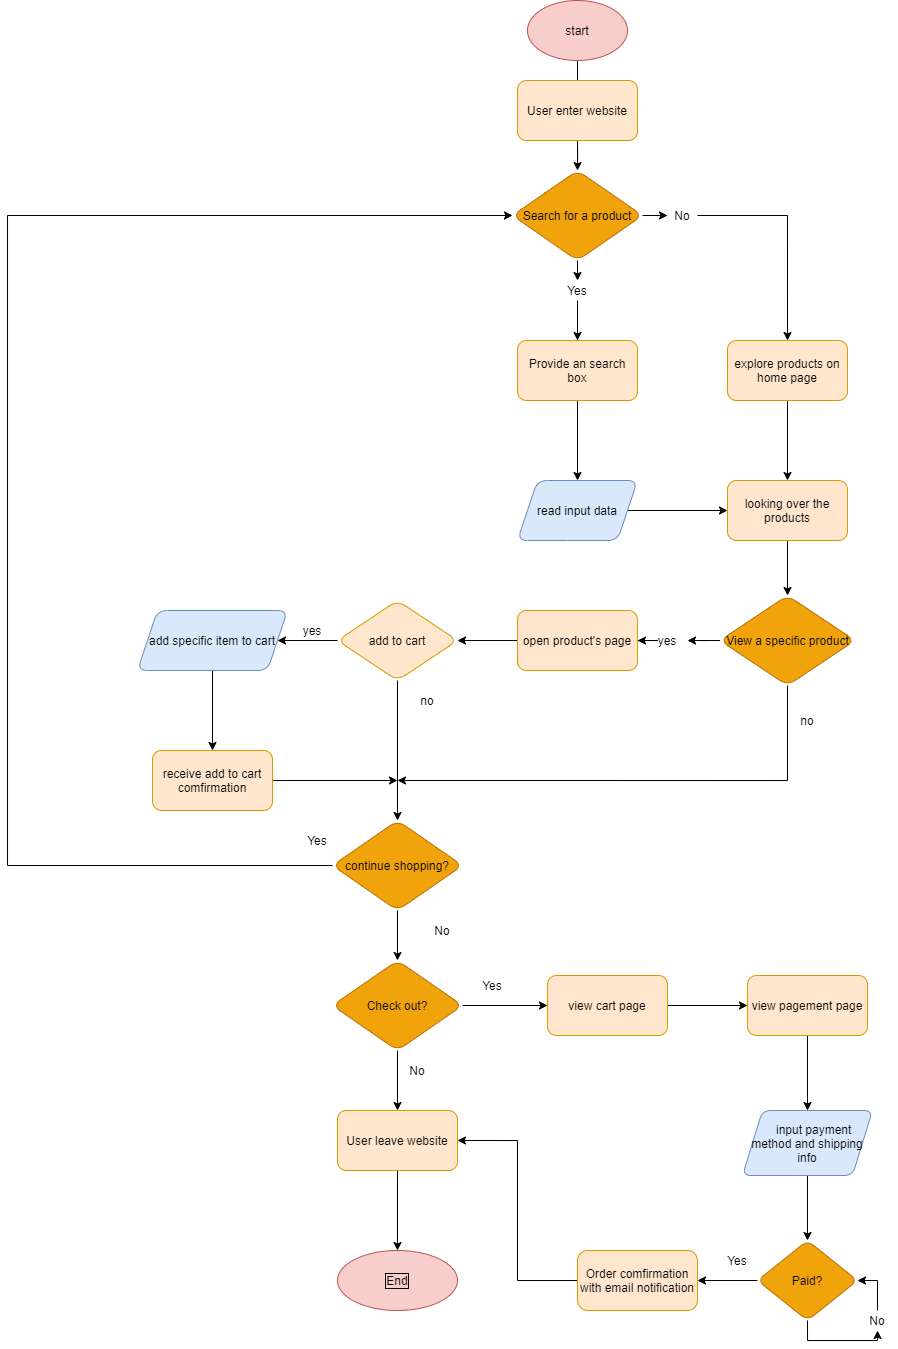

The diagram above was exported from draw.io. Its source (the exported page's mxGraphModel, read from the mxfile embedded in the PNG):
<mxGraphModel dx="1425" dy="2651" grid="1" gridSize="10" guides="1" tooltips="1" connect="1" arrows="1" fold="1" page="1" pageScale="1" pageWidth="850" pageHeight="1100" math="0" shadow="0">
  <root>
    <mxCell id="0" />
    <mxCell id="1" parent="0" />
    <mxCell id="9" value="" style="edgeStyle=orthogonalEdgeStyle;rounded=0;orthogonalLoop=1;jettySize=auto;html=1;fontColor=#000000;" edge="1" parent="1" source="6">
      <mxGeometry relative="1" as="geometry">
        <mxPoint x="390" y="-2090" as="targetPoint" />
      </mxGeometry>
    </mxCell>
    <mxCell id="6" value="start" style="ellipse;whiteSpace=wrap;html=1;fillColor=#f8cecc;strokeColor=#b85450;fontColor=#000000;" vertex="1" parent="1">
      <mxGeometry x="340" y="-2200" width="100" height="60" as="geometry" />
    </mxCell>
    <mxCell id="13" value="" style="edgeStyle=orthogonalEdgeStyle;rounded=0;orthogonalLoop=1;jettySize=auto;html=1;fontColor=#000000;" edge="1" parent="1" source="10" target="12">
      <mxGeometry relative="1" as="geometry" />
    </mxCell>
    <mxCell id="10" value="User enter website" style="rounded=1;whiteSpace=wrap;html=1;fillColor=#ffe6cc;strokeColor=#d79b00;fontColor=#000000;" vertex="1" parent="1">
      <mxGeometry x="330" y="-2120" width="120" height="60" as="geometry" />
    </mxCell>
    <mxCell id="22" value="" style="edgeStyle=orthogonalEdgeStyle;rounded=0;orthogonalLoop=1;jettySize=auto;html=1;fontColor=#000000;" edge="1" parent="1" source="12" target="20">
      <mxGeometry relative="1" as="geometry" />
    </mxCell>
    <mxCell id="12" value="Search for a product" style="rhombus;whiteSpace=wrap;html=1;rounded=1;strokeColor=#BD7000;fillColor=#f0a30a;fontColor=#000000;" vertex="1" parent="1">
      <mxGeometry x="325" y="-2030" width="130" height="90" as="geometry" />
    </mxCell>
    <mxCell id="16" value="" style="endArrow=classic;html=1;exitX=0.5;exitY=1;exitDx=0;exitDy=0;fontColor=#000000;" edge="1" parent="1" source="12" target="19">
      <mxGeometry width="50" height="50" relative="1" as="geometry">
        <mxPoint x="420" y="-1920" as="sourcePoint" />
        <mxPoint x="390" y="-1910" as="targetPoint" />
        <Array as="points" />
      </mxGeometry>
    </mxCell>
    <mxCell id="24" value="" style="edgeStyle=orthogonalEdgeStyle;rounded=0;orthogonalLoop=1;jettySize=auto;html=1;fontColor=#000000;" edge="1" parent="1" source="19" target="23">
      <mxGeometry relative="1" as="geometry" />
    </mxCell>
    <mxCell id="19" value="Yes" style="text;html=1;strokeColor=none;fillColor=none;align=center;verticalAlign=middle;whiteSpace=wrap;rounded=0;fontColor=#000000;" vertex="1" parent="1">
      <mxGeometry x="370" y="-1920" width="40" height="20" as="geometry" />
    </mxCell>
    <mxCell id="31" style="edgeStyle=orthogonalEdgeStyle;rounded=0;orthogonalLoop=1;jettySize=auto;html=1;exitX=1;exitY=0.5;exitDx=0;exitDy=0;fontColor=#000000;" edge="1" parent="1" source="20">
      <mxGeometry relative="1" as="geometry">
        <mxPoint x="600" y="-1860" as="targetPoint" />
      </mxGeometry>
    </mxCell>
    <mxCell id="20" value="No" style="text;html=1;strokeColor=none;fillColor=none;align=center;verticalAlign=middle;whiteSpace=wrap;rounded=0;fontColor=#000000;" vertex="1" parent="1">
      <mxGeometry x="480" y="-1995" width="30" height="20" as="geometry" />
    </mxCell>
    <mxCell id="26" value="" style="edgeStyle=orthogonalEdgeStyle;rounded=0;orthogonalLoop=1;jettySize=auto;html=1;fontColor=#000000;" edge="1" parent="1" source="23" target="25">
      <mxGeometry relative="1" as="geometry" />
    </mxCell>
    <mxCell id="23" value="Provide an search box" style="rounded=1;whiteSpace=wrap;html=1;fillColor=#ffe6cc;strokeColor=#d79b00;fontColor=#000000;" vertex="1" parent="1">
      <mxGeometry x="330" y="-1860" width="120" height="60" as="geometry" />
    </mxCell>
    <mxCell id="30" value="" style="edgeStyle=orthogonalEdgeStyle;rounded=0;orthogonalLoop=1;jettySize=auto;html=1;fontColor=#000000;" edge="1" parent="1" source="25" target="29">
      <mxGeometry relative="1" as="geometry" />
    </mxCell>
    <mxCell id="25" value="read input data" style="shape=parallelogram;perimeter=parallelogramPerimeter;whiteSpace=wrap;html=1;fixedSize=1;rounded=1;strokeColor=#6c8ebf;fillColor=#dae8fc;fontColor=#000000;" vertex="1" parent="1">
      <mxGeometry x="330" y="-1720" width="120" height="60" as="geometry" />
    </mxCell>
    <mxCell id="35" value="" style="edgeStyle=orthogonalEdgeStyle;rounded=0;orthogonalLoop=1;jettySize=auto;html=1;fontColor=#000000;" edge="1" parent="1" source="29" target="34">
      <mxGeometry relative="1" as="geometry" />
    </mxCell>
    <mxCell id="29" value="looking over the products" style="whiteSpace=wrap;html=1;rounded=1;strokeColor=#d79b00;fillColor=#ffe6cc;fontColor=#000000;" vertex="1" parent="1">
      <mxGeometry x="540" y="-1720" width="120" height="60" as="geometry" />
    </mxCell>
    <mxCell id="33" value="" style="edgeStyle=orthogonalEdgeStyle;rounded=0;orthogonalLoop=1;jettySize=auto;html=1;fontColor=#000000;" edge="1" parent="1" source="32" target="29">
      <mxGeometry relative="1" as="geometry" />
    </mxCell>
    <mxCell id="32" value="explore products on home page" style="rounded=1;whiteSpace=wrap;html=1;fillColor=#ffe6cc;strokeColor=#d79b00;fontColor=#000000;" vertex="1" parent="1">
      <mxGeometry x="540" y="-1860" width="120" height="60" as="geometry" />
    </mxCell>
    <mxCell id="37" value="" style="edgeStyle=orthogonalEdgeStyle;rounded=0;orthogonalLoop=1;jettySize=auto;html=1;fontColor=#000000;" edge="1" parent="1" source="34" target="36">
      <mxGeometry relative="1" as="geometry" />
    </mxCell>
    <mxCell id="51" style="edgeStyle=orthogonalEdgeStyle;rounded=0;orthogonalLoop=1;jettySize=auto;html=1;fontColor=#000000;" edge="1" parent="1" source="34">
      <mxGeometry relative="1" as="geometry">
        <mxPoint x="210" y="-1420" as="targetPoint" />
        <Array as="points">
          <mxPoint x="600" y="-1420" />
        </Array>
      </mxGeometry>
    </mxCell>
    <mxCell id="34" value="View a specific product" style="rhombus;whiteSpace=wrap;html=1;rounded=1;strokeColor=#BD7000;fillColor=#f0a30a;fontColor=#000000;" vertex="1" parent="1">
      <mxGeometry x="532.5" y="-1605" width="135" height="90" as="geometry" />
    </mxCell>
    <mxCell id="39" value="" style="edgeStyle=orthogonalEdgeStyle;rounded=0;orthogonalLoop=1;jettySize=auto;html=1;fontColor=#000000;" edge="1" parent="1" source="36" target="38">
      <mxGeometry relative="1" as="geometry" />
    </mxCell>
    <mxCell id="36" value="yes" style="text;html=1;strokeColor=none;fillColor=none;align=center;verticalAlign=middle;whiteSpace=wrap;rounded=0;fontColor=#000000;" vertex="1" parent="1">
      <mxGeometry x="460" y="-1570" width="40" height="20" as="geometry" />
    </mxCell>
    <mxCell id="41" value="" style="edgeStyle=orthogonalEdgeStyle;rounded=0;orthogonalLoop=1;jettySize=auto;html=1;fontColor=#000000;" edge="1" parent="1" source="38" target="40">
      <mxGeometry relative="1" as="geometry" />
    </mxCell>
    <mxCell id="38" value="open product's page" style="rounded=1;whiteSpace=wrap;html=1;fillColor=#ffe6cc;strokeColor=#d79b00;fontColor=#000000;" vertex="1" parent="1">
      <mxGeometry x="330" y="-1590" width="120" height="60" as="geometry" />
    </mxCell>
    <mxCell id="43" value="" style="edgeStyle=orthogonalEdgeStyle;rounded=0;orthogonalLoop=1;jettySize=auto;html=1;fontColor=#000000;" edge="1" parent="1" source="40" target="42">
      <mxGeometry relative="1" as="geometry" />
    </mxCell>
    <mxCell id="46" value="" style="edgeStyle=orthogonalEdgeStyle;rounded=0;orthogonalLoop=1;jettySize=auto;html=1;fontColor=#000000;" edge="1" parent="1" source="40" target="45">
      <mxGeometry relative="1" as="geometry" />
    </mxCell>
    <mxCell id="40" value="add to cart" style="rhombus;whiteSpace=wrap;html=1;rounded=1;strokeColor=#d79b00;fillColor=#ffe6cc;fontColor=#000000;" vertex="1" parent="1">
      <mxGeometry x="150" y="-1600" width="120" height="80" as="geometry" />
    </mxCell>
    <mxCell id="48" value="" style="edgeStyle=orthogonalEdgeStyle;rounded=0;orthogonalLoop=1;jettySize=auto;html=1;fontColor=#000000;" edge="1" parent="1" source="42" target="47">
      <mxGeometry relative="1" as="geometry" />
    </mxCell>
    <mxCell id="42" value="add specific item to cart" style="shape=parallelogram;perimeter=parallelogramPerimeter;whiteSpace=wrap;html=1;fixedSize=1;rounded=1;strokeColor=#6c8ebf;fillColor=#dae8fc;fontColor=#000000;" vertex="1" parent="1">
      <mxGeometry x="-50" y="-1590" width="150" height="60" as="geometry" />
    </mxCell>
    <mxCell id="44" value="yes" style="text;html=1;strokeColor=none;fillColor=none;align=center;verticalAlign=middle;whiteSpace=wrap;rounded=0;fontColor=#000000;" vertex="1" parent="1">
      <mxGeometry x="105" y="-1580" width="40" height="20" as="geometry" />
    </mxCell>
    <mxCell id="53" style="edgeStyle=orthogonalEdgeStyle;rounded=0;orthogonalLoop=1;jettySize=auto;html=1;exitX=0;exitY=0.5;exitDx=0;exitDy=0;entryX=0;entryY=0.5;entryDx=0;entryDy=0;fontColor=#000000;" edge="1" parent="1" source="45" target="12">
      <mxGeometry relative="1" as="geometry">
        <mxPoint x="310" y="-1830" as="targetPoint" />
        <Array as="points">
          <mxPoint x="-180" y="-1335" />
          <mxPoint x="-180" y="-1985" />
        </Array>
      </mxGeometry>
    </mxCell>
    <mxCell id="57" value="" style="edgeStyle=orthogonalEdgeStyle;rounded=0;orthogonalLoop=1;jettySize=auto;html=1;fontColor=#000000;" edge="1" parent="1" source="45" target="56">
      <mxGeometry relative="1" as="geometry" />
    </mxCell>
    <mxCell id="45" value="continue shopping?" style="rhombus;whiteSpace=wrap;html=1;rounded=1;strokeColor=#BD7000;fillColor=#f0a30a;fontColor=#000000;" vertex="1" parent="1">
      <mxGeometry x="145" y="-1380" width="130" height="90" as="geometry" />
    </mxCell>
    <mxCell id="79" style="edgeStyle=orthogonalEdgeStyle;rounded=0;orthogonalLoop=1;jettySize=auto;html=1;exitX=1;exitY=0.5;exitDx=0;exitDy=0;fontColor=#000000;" edge="1" parent="1" source="47">
      <mxGeometry relative="1" as="geometry">
        <mxPoint x="210" y="-1420" as="targetPoint" />
      </mxGeometry>
    </mxCell>
    <mxCell id="47" value="receive add to cart comfirmation" style="whiteSpace=wrap;html=1;rounded=1;strokeColor=#d79b00;fillColor=#ffe6cc;fontColor=#000000;" vertex="1" parent="1">
      <mxGeometry x="-35" y="-1450" width="120" height="60" as="geometry" />
    </mxCell>
    <mxCell id="50" value="no" style="text;html=1;strokeColor=none;fillColor=none;align=center;verticalAlign=middle;whiteSpace=wrap;rounded=0;fontColor=#000000;" vertex="1" parent="1">
      <mxGeometry x="220" y="-1510" width="40" height="20" as="geometry" />
    </mxCell>
    <mxCell id="52" value="no" style="text;html=1;strokeColor=none;fillColor=none;align=center;verticalAlign=middle;whiteSpace=wrap;rounded=0;fontColor=#000000;" vertex="1" parent="1">
      <mxGeometry x="600" y="-1490" width="40" height="20" as="geometry" />
    </mxCell>
    <mxCell id="55" value="Yes" style="text;html=1;strokeColor=none;fillColor=none;align=center;verticalAlign=middle;whiteSpace=wrap;rounded=0;fontColor=#000000;" vertex="1" parent="1">
      <mxGeometry x="110" y="-1370" width="40" height="20" as="geometry" />
    </mxCell>
    <mxCell id="61" value="" style="edgeStyle=orthogonalEdgeStyle;rounded=0;orthogonalLoop=1;jettySize=auto;html=1;fontColor=#000000;" edge="1" parent="1" source="56" target="60">
      <mxGeometry relative="1" as="geometry" />
    </mxCell>
    <mxCell id="65" value="" style="edgeStyle=orthogonalEdgeStyle;rounded=0;orthogonalLoop=1;jettySize=auto;html=1;fontColor=#000000;" edge="1" parent="1" source="56" target="64">
      <mxGeometry relative="1" as="geometry" />
    </mxCell>
    <mxCell id="56" value="Check out?" style="rhombus;whiteSpace=wrap;html=1;rounded=1;strokeColor=#BD7000;fillColor=#f0a30a;fontColor=#000000;" vertex="1" parent="1">
      <mxGeometry x="145" y="-1240" width="130" height="90" as="geometry" />
    </mxCell>
    <mxCell id="63" value="" style="edgeStyle=orthogonalEdgeStyle;rounded=0;orthogonalLoop=1;jettySize=auto;html=1;fontColor=#000000;" edge="1" parent="1" source="60" target="62">
      <mxGeometry relative="1" as="geometry" />
    </mxCell>
    <mxCell id="60" value="User leave website" style="whiteSpace=wrap;html=1;rounded=1;strokeColor=#d79b00;fillColor=#ffe6cc;fontColor=#000000;" vertex="1" parent="1">
      <mxGeometry x="150" y="-1090" width="120" height="60" as="geometry" />
    </mxCell>
    <mxCell id="62" value="End" style="ellipse;whiteSpace=wrap;html=1;rounded=1;strokeColor=#b85450;fillColor=#f8cecc;labelBackgroundColor=none;labelBorderColor=#000000;fontColor=#000000;" vertex="1" parent="1">
      <mxGeometry x="150" y="-950" width="120" height="60" as="geometry" />
    </mxCell>
    <mxCell id="67" value="" style="edgeStyle=orthogonalEdgeStyle;rounded=0;orthogonalLoop=1;jettySize=auto;html=1;fontColor=#000000;" edge="1" parent="1" source="64" target="66">
      <mxGeometry relative="1" as="geometry" />
    </mxCell>
    <mxCell id="64" value="view cart page" style="whiteSpace=wrap;html=1;rounded=1;strokeColor=#d79b00;fillColor=#ffe6cc;fontColor=#000000;" vertex="1" parent="1">
      <mxGeometry x="360" y="-1225" width="120" height="60" as="geometry" />
    </mxCell>
    <mxCell id="69" value="" style="edgeStyle=orthogonalEdgeStyle;rounded=0;orthogonalLoop=1;jettySize=auto;html=1;fontColor=#000000;" edge="1" parent="1" source="66" target="68">
      <mxGeometry relative="1" as="geometry" />
    </mxCell>
    <mxCell id="66" value="view pagement page" style="whiteSpace=wrap;html=1;rounded=1;strokeColor=#d79b00;fillColor=#ffe6cc;fontColor=#000000;" vertex="1" parent="1">
      <mxGeometry x="560" y="-1225" width="120" height="60" as="geometry" />
    </mxCell>
    <mxCell id="71" value="" style="edgeStyle=orthogonalEdgeStyle;rounded=0;orthogonalLoop=1;jettySize=auto;html=1;fontColor=#000000;" edge="1" parent="1" source="68" target="70">
      <mxGeometry relative="1" as="geometry" />
    </mxCell>
    <mxCell id="68" value="&amp;nbsp; &amp;nbsp; input payment method and shipping info" style="shape=parallelogram;perimeter=parallelogramPerimeter;whiteSpace=wrap;html=1;fixedSize=1;rounded=1;strokeColor=#6c8ebf;fillColor=#dae8fc;arcSize=17;fontColor=#000000;" vertex="1" parent="1">
      <mxGeometry x="555" y="-1090" width="130" height="65" as="geometry" />
    </mxCell>
    <mxCell id="73" value="" style="edgeStyle=orthogonalEdgeStyle;rounded=0;orthogonalLoop=1;jettySize=auto;html=1;fontColor=#000000;" edge="1" parent="1" source="70" target="72">
      <mxGeometry relative="1" as="geometry" />
    </mxCell>
    <mxCell id="75" style="edgeStyle=orthogonalEdgeStyle;rounded=0;orthogonalLoop=1;jettySize=auto;html=1;exitX=0.5;exitY=1;exitDx=0;exitDy=0;fontColor=#000000;" edge="1" parent="1" source="70" target="76">
      <mxGeometry relative="1" as="geometry">
        <mxPoint x="670.0000000000005" y="-910" as="targetPoint" />
      </mxGeometry>
    </mxCell>
    <mxCell id="70" value="Paid?" style="rhombus;whiteSpace=wrap;html=1;rounded=1;strokeColor=#BD7000;fillColor=#f0a30a;arcSize=17;fontColor=#000000;" vertex="1" parent="1">
      <mxGeometry x="570" y="-960" width="100" height="80" as="geometry" />
    </mxCell>
    <mxCell id="74" style="edgeStyle=orthogonalEdgeStyle;rounded=0;orthogonalLoop=1;jettySize=auto;html=1;entryX=1;entryY=0.5;entryDx=0;entryDy=0;fontColor=#000000;" edge="1" parent="1" source="72" target="60">
      <mxGeometry relative="1" as="geometry">
        <mxPoint x="449.9999999999998" y="-1060" as="targetPoint" />
      </mxGeometry>
    </mxCell>
    <mxCell id="72" value="Order comfirmation with email notification" style="whiteSpace=wrap;html=1;rounded=1;strokeColor=#d79b00;fillColor=#ffe6cc;arcSize=17;fontColor=#000000;" vertex="1" parent="1">
      <mxGeometry x="390" y="-950" width="120" height="60" as="geometry" />
    </mxCell>
    <mxCell id="77" style="edgeStyle=orthogonalEdgeStyle;rounded=0;orthogonalLoop=1;jettySize=auto;html=1;entryX=1;entryY=0.5;entryDx=0;entryDy=0;fontColor=#000000;" edge="1" parent="1" source="76" target="70">
      <mxGeometry relative="1" as="geometry" />
    </mxCell>
    <mxCell id="76" value="No" style="text;html=1;strokeColor=none;fillColor=none;align=center;verticalAlign=middle;whiteSpace=wrap;rounded=0;labelBackgroundColor=none;fontColor=#000000;" vertex="1" parent="1">
      <mxGeometry x="670.0000000000005" y="-890" width="40" height="20" as="geometry" />
    </mxCell>
    <mxCell id="78" value="Yes" style="text;html=1;strokeColor=none;fillColor=none;align=center;verticalAlign=middle;whiteSpace=wrap;rounded=0;labelBackgroundColor=none;fontColor=#000000;" vertex="1" parent="1">
      <mxGeometry x="530" y="-950" width="40" height="20" as="geometry" />
    </mxCell>
    <mxCell id="80" value="No" style="text;html=1;strokeColor=none;fillColor=none;align=center;verticalAlign=middle;whiteSpace=wrap;rounded=0;labelBackgroundColor=none;fontColor=#000000;" vertex="1" parent="1">
      <mxGeometry x="235" y="-1280" width="40" height="20" as="geometry" />
    </mxCell>
    <mxCell id="81" value="Yes" style="text;html=1;strokeColor=none;fillColor=none;align=center;verticalAlign=middle;whiteSpace=wrap;rounded=0;labelBackgroundColor=none;fontColor=#000000;" vertex="1" parent="1">
      <mxGeometry x="285" y="-1225" width="40" height="20" as="geometry" />
    </mxCell>
    <mxCell id="82" value="No" style="text;html=1;strokeColor=none;fillColor=none;align=center;verticalAlign=middle;whiteSpace=wrap;rounded=0;labelBackgroundColor=none;fontColor=#000000;" vertex="1" parent="1">
      <mxGeometry x="210" y="-1140" width="40" height="20" as="geometry" />
    </mxCell>
  </root>
</mxGraphModel>